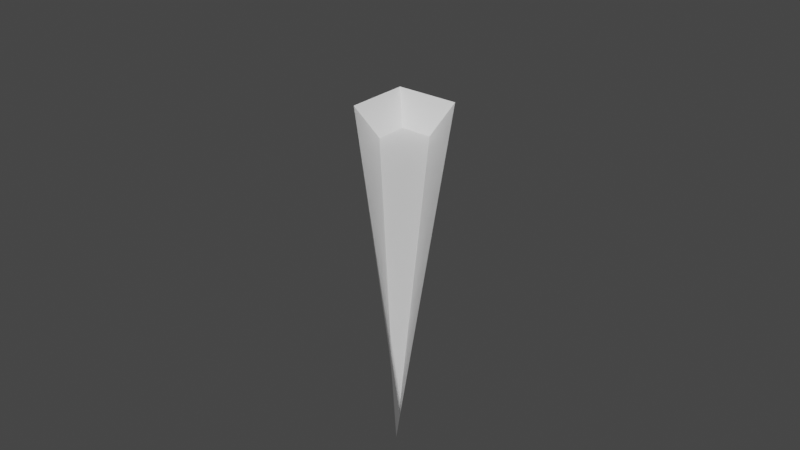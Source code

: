 # Source: dice_wall_collision.blend  (saved by Blender 3.3.6; exported with 4.5.12 LTS)
import bpy
from mathutils import Matrix  # noqa: F401  (used for matrix-valued properties, if any)

bpy.ops.wm.read_factory_settings(use_empty=True)
scene = bpy.context.scene
scene.name = 'Scene'

# ---- collections
col_collection = bpy.data.collections.new('Collection'); scene.collection.children.link(col_collection)

# ---- materials (node trees are filled in below, after node groups)
mat_material = bpy.data.materials.new('Material')
mat_material.alpha_threshold = 0.0
mat_material.use_transparent_shadow = False
mat_material.roughness = 0.5
mat_material.line_color = (0.0, 0.0, 0.0, 1.0)

# ---- material node trees
mat_material.use_nodes = True; mat_material.node_tree.nodes.clear()
_N = mat_material.node_tree.nodes; _L = mat_material.node_tree.links
n0 = _N.new('ShaderNodeOutputMaterial'); n0.name = 'Material Output'; n0.location = (300, 300)
n1 = _N.new('ShaderNodeBsdfPrincipled'); n1.name = 'Principled BSDF'; n1.location = (10, 300)
n1.distribution = 'GGX'
n1.subsurface_method = 'RANDOM_WALK_SKIN'
n1.inputs[3].default_value = 1.45
n1.inputs[27].default_value = (0.0, 0.0, 0.0, 1.0)
n1.inputs[28].default_value = 1.0
_L.new(n1.outputs[0], n0.inputs[0])
n0.is_active_output = True

# ---- world
world_world = bpy.data.worlds.new('World'); scene.world = world_world
world_world.use_nodes = True; world_world.node_tree.nodes.clear()
_N = world_world.node_tree.nodes; _L = world_world.node_tree.links
n0 = _N.new('ShaderNodeOutputWorld'); n0.name = 'World Output'; n0.location = (300, 300)
n1 = _N.new('ShaderNodeBackground'); n1.name = 'Background'; n1.location = (10, 300)
n1.inputs[0].default_value = (0.05088, 0.05088, 0.05088, 1.0)
_L.new(n1.outputs[0], n0.inputs[0])
n0.is_active_output = True
world_world.color = (0.05088, 0.05088, 0.05088)
world_world.use_sun_shadow = False
world_world.sun_shadow_jitter_overblur = 0.0

# ---- meshes
me_cube = bpy.data.meshes.new('Cube')
me_cube.from_pydata([(2.0, 2.0, 2.0), (1.0, 1.0, 0.0), (18.0, -22.0, 2.0), (17.0, -21.0, 0.0), (-2.0, 2.0, 2.0), (-1.0, 1.0, 0.0), (-2.0, -2.0, 2.0), (-1.0, -1.0, 0.0), (1.8, 1.8, 1.6), (1.6, 1.6, 1.2), (1.4, 1.4, 0.8), (1.2, 1.2, 0.4), (-1.2, -1.2, 0.4), (-1.4, -1.4, 0.8), (-1.6, -1.6, 1.2), (-1.8, -1.8, 1.6), (17.8, -21.8, 1.6), (17.6, -21.6, 1.2), (17.4, -21.4, 0.8), (17.2, -21.2, 0.4), (-1.8, 1.8, 1.6), (-1.6, 1.6, 1.2), (-1.4, 1.4, 0.8), (-1.2, 1.2, 0.4)], [], [(16, 2, 6, 15), (15, 6, 4, 20), (5, 1, 3, 7), (8, 0, 2, 16), (20, 4, 0, 8), (5, 23, 11, 1), (23, 22, 10, 11), (22, 21, 9, 10), (21, 20, 8, 9), (1, 11, 19, 3), (11, 10, 18, 19), (10, 9, 17, 18), (9, 8, 16, 17), (7, 12, 23, 5), (12, 13, 22, 23), (13, 14, 21, 22), (14, 15, 20, 21), (3, 19, 12, 7), (19, 18, 13, 12), (18, 17, 14, 13), (17, 16, 15, 14)])
_uv = me_cube.uv_layers.new(name='UVMap')
_uv.uv.foreach_set('vector', [0.575, 0.75, 0.625, 0.75, 0.625, 1.0, 0.575, 1.0, 0.575, 0.0, 0.625, 0.0, 0.625, 0.25, 0.575, 0.25, 0.125, 0.5, 0.375, 0.5, 0.375, 0.75, 0.125, 0.75, 0.575, 0.5, 0.625, 0.5, 0.625, 0.75, 0.575, 0.75, 0.575, 0.25, 0.625, 0.25, 0.625, 0.5, 0.575, 0.5, 0.375, 0.25, 0.425, 0.25, 0.425, 0.5, 0.375, 0.5, 0.425, 0.25, 0.475, 0.25, 0.475, 0.5, 0.425, 0.5, 0.475, 0.25, 0.525, 0.25, 0.525, 0.5, 0.475, 0.5, 0.525, 0.25, 0.575, 0.25, 0.575, 0.5, 0.525, 0.5, 0.375, 0.5, 0.425, 0.5, 0.425, 0.75, 0.375, 0.75, 0.425, 0.5, 0.475, 0.5, 0.475, 0.75, 0.425, 0.75, 0.475, 0.5, 0.525, 0.5, 0.525, 0.75, 0.475, 0.75, 0.525, 0.5, 0.575, 0.5, 0.575, 0.75, 0.525, 0.75, 0.375, 0.0, 0.425, 0.0, 0.425, 0.25, 0.375, 0.25, 0.425, 0.0, 0.475, 0.0, 0.475, 0.25, 0.425, 0.25, 0.475, 0.0, 0.525, 0.0, 0.525, 0.25, 0.475, 0.25, 0.525, 0.0, 0.575, 0.0, 0.575, 0.25, 0.525, 0.25, 0.375, 0.75, 0.425, 0.75, 0.425, 1.0, 0.375, 1.0, 0.425, 0.75, 0.475, 0.75, 0.475, 1.0, 0.425, 1.0, 0.475, 0.75, 0.525, 0.75, 0.525, 1.0, 0.475, 1.0, 0.525, 0.75, 0.575, 0.75, 0.575, 1.0, 0.525, 1.0])
me_cube.materials.append(mat_material)
me_cube.use_mirror_vertex_groups = False
me_cube.update()

# ---- objects
ob_cube = bpy.data.objects.new('Cube', me_cube)

# ---- transforms, parenting, visibility, modifiers, constraints
ob_cube.location = (0.0, 0.0, 0.0)
ob_cube.lock_rotations_4d = False
ob_cube.empty_display_type = 'ARROWS'
ob_cube.lineart.crease_threshold = 0.0

# ---- collection membership
col_collection.objects.link(ob_cube)

# ---- scene / render settings (as saved in the file)
scene.frame_start = 1; scene.frame_end = 250; scene.frame_set(1)
scene.render.engine = 'BLENDER_EEVEE_NEXT'
scene.cycles.sampling_pattern = 'TABULATED_SOBOL'
scene.cycles.use_light_tree = False
scene.view_settings.view_transform = 'Filmic'
bpy.context.view_layer.update()

# ---- added for rendering (the .blend has no active camera and no usable light): camera, sun
cam_auto = bpy.data.cameras.new('AutoCamera')
cam_auto.lens = 50.0
cam_auto.sensor_width = 36.0
cam_auto.clip_end = 1000.0
ob_auto_camera = bpy.data.objects.new('AutoCamera', cam_auto)
scene.collection.objects.link(ob_auto_camera)
ob_auto_camera.location = (36.9641, -44.7569, 24.1713)
ob_auto_camera.rotation_euler = (1.09748, -7.21219e-08, 0.694738)
scene.camera = ob_auto_camera
light_auto_sun = bpy.data.lights.new('AutoSun', 'SUN')
light_auto_sun.energy = 3.0
light_auto_sun.angle = 0.0523599
ob_auto_sun = bpy.data.objects.new('AutoSun', light_auto_sun)
scene.collection.objects.link(ob_auto_sun)
ob_auto_sun.rotation_euler = (0.872665, 0.174533, 0.523599)
bpy.context.view_layer.update()
